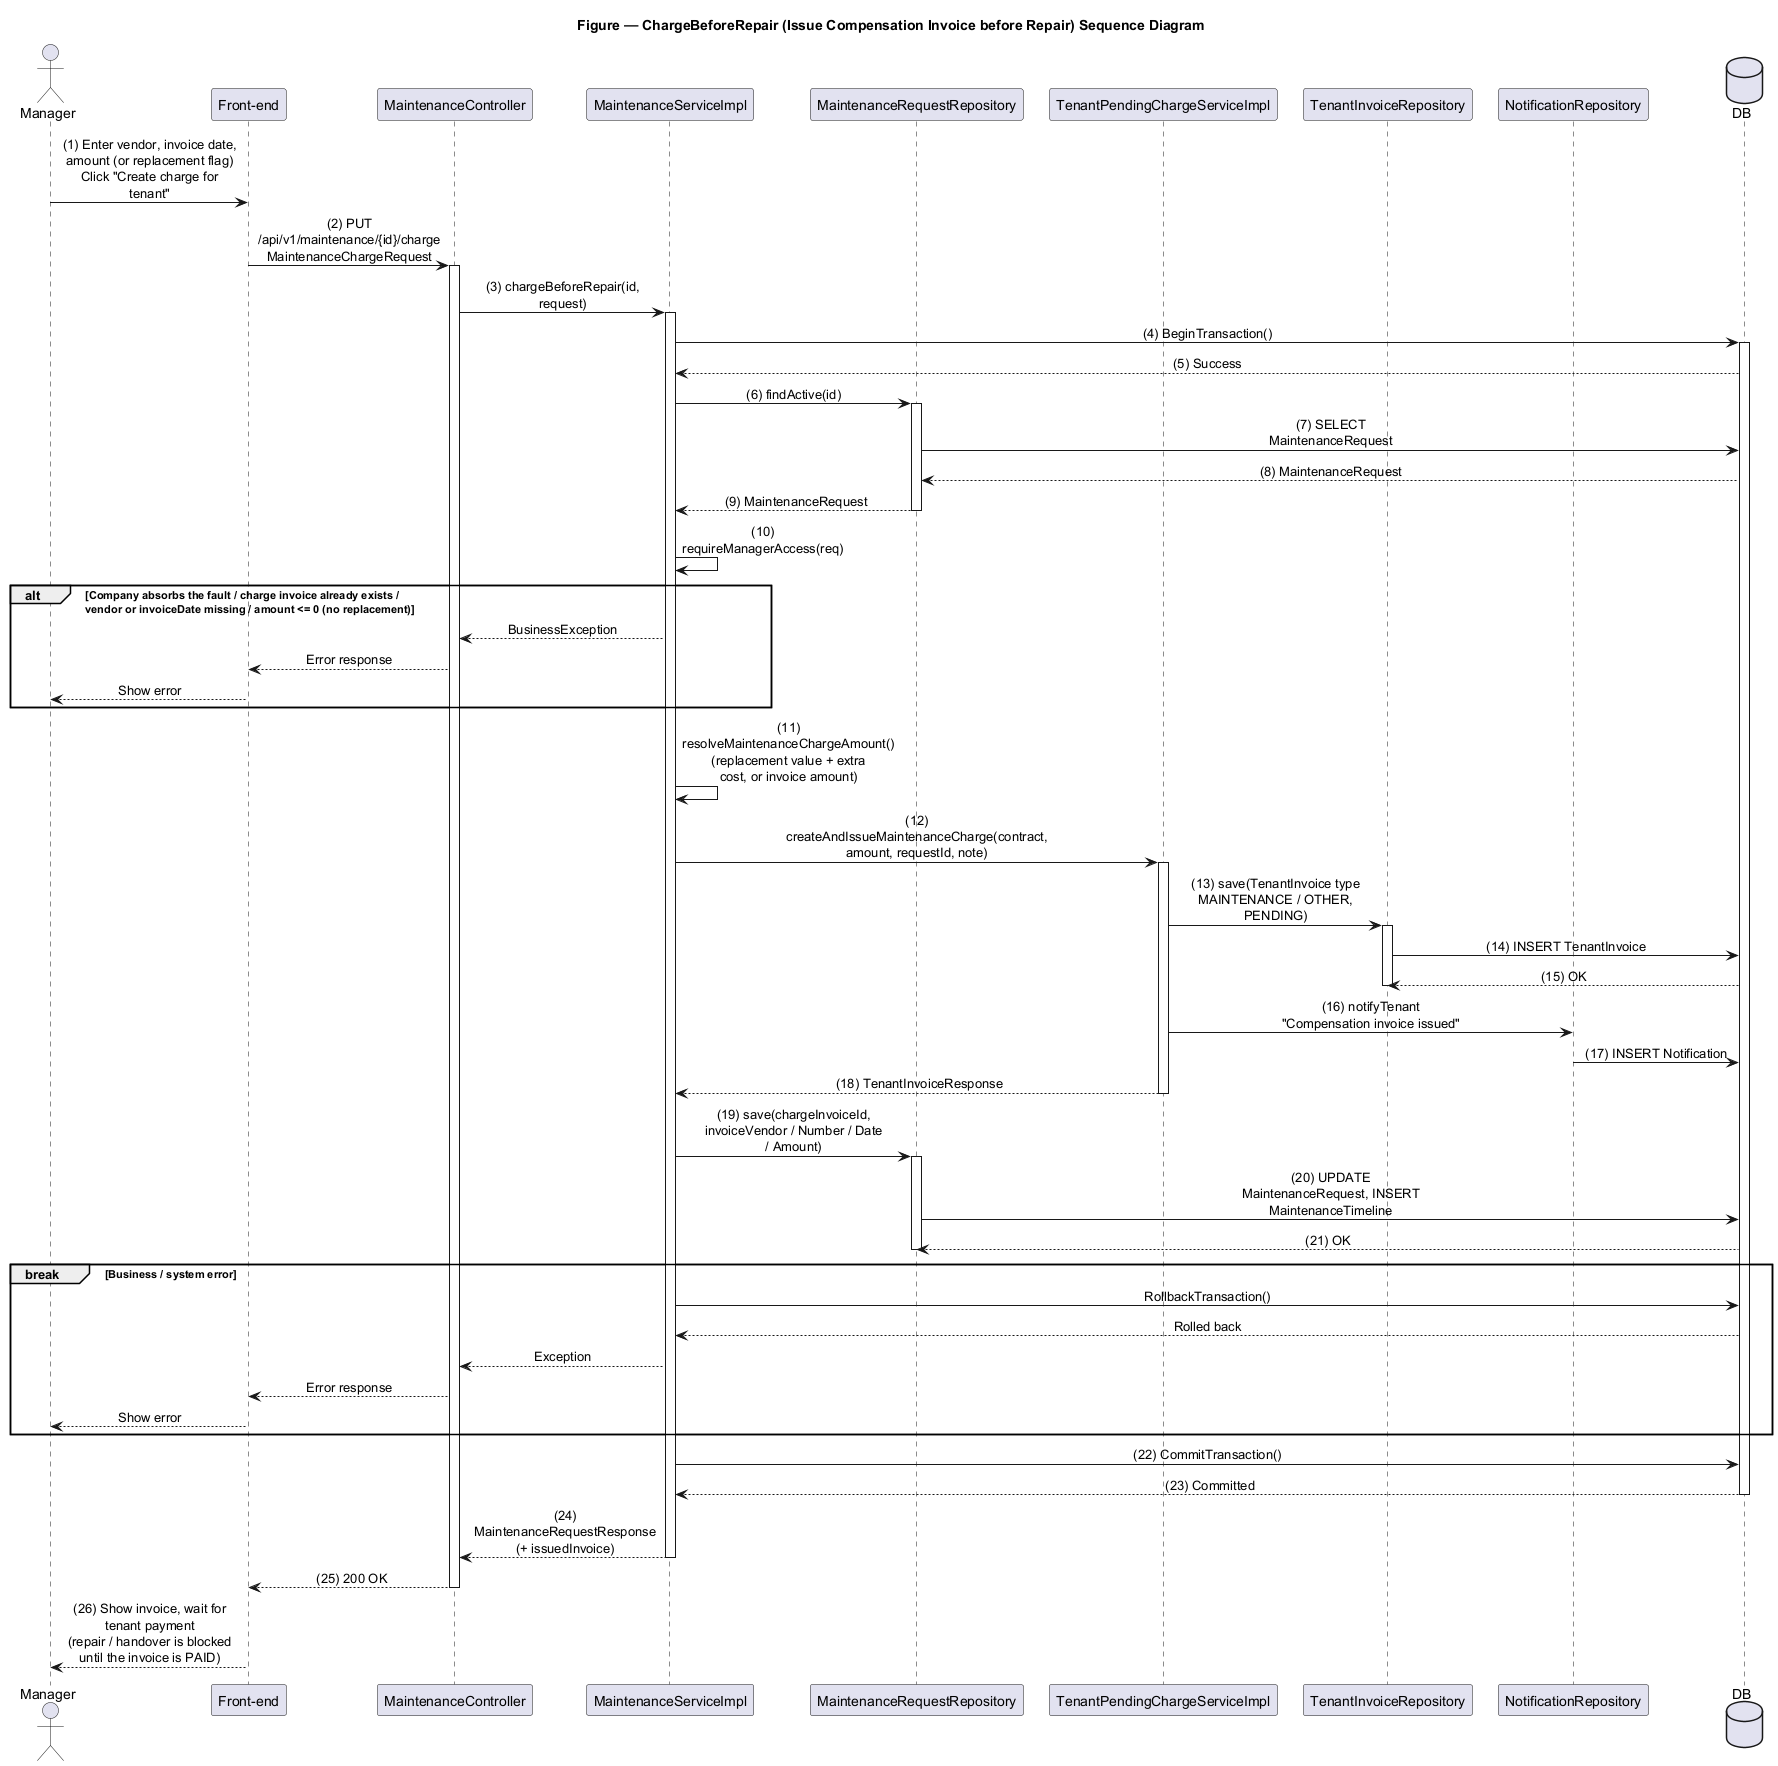

The diagram above was rendered by PlantUML. Its source (embedded in the PNG):
@startuml ChargeBeforeRepair
title Figure — ChargeBeforeRepair (Issue Compensation Invoice before Repair) Sequence Diagram

skinparam sequenceMessageAlign center
skinparam responseMessageBelowArrow true
skinparam maxMessageSize 180
skinparam ParticipantPadding 8
skinparam BoxPadding 6

actor Manager
participant "Front-end" as FE
participant "MaintenanceController" as C
participant "MaintenanceServiceImpl" as S
participant "MaintenanceRequestRepository" as MR
participant "TenantPendingChargeServiceImpl" as TPC
participant "TenantInvoiceRepository" as TIR
participant "NotificationRepository" as NR
database DB

Manager -> FE : (1) Enter vendor, invoice date, amount (or replacement flag)\nClick "Create charge for tenant"
FE -> C : (2) PUT /api/v1/maintenance/{id}/charge\nMaintenanceChargeRequest
activate C
C -> S : (3) chargeBeforeRepair(id, request)
activate S

S -> DB : (4) BeginTransaction()
activate DB
DB --> S : (5) Success

S -> MR : (6) findActive(id)
activate MR
MR -> DB : (7) SELECT MaintenanceRequest
DB --> MR : (8) MaintenanceRequest
MR --> S : (9) MaintenanceRequest
deactivate MR
S -> S : (10) requireManagerAccess(req)

alt Company absorbs the fault / charge invoice already exists /\nvendor or invoiceDate missing / amount <= 0 (no replacement)
  S --> C : BusinessException
  C --> FE : Error response
  FE --> Manager : Show error
end

S -> S : (11) resolveMaintenanceChargeAmount()\n(replacement value + extra cost, or invoice amount)

S -> TPC : (12) createAndIssueMaintenanceCharge(contract, amount, requestId, note)
activate TPC
TPC -> TIR : (13) save(TenantInvoice type MAINTENANCE / OTHER, PENDING)
activate TIR
TIR -> DB : (14) INSERT TenantInvoice
DB --> TIR : (15) OK
deactivate TIR
TPC -> NR : (16) notifyTenant "Compensation invoice issued"
NR -> DB : (17) INSERT Notification
TPC --> S : (18) TenantInvoiceResponse
deactivate TPC

S -> MR : (19) save(chargeInvoiceId, invoiceVendor / Number / Date / Amount)
activate MR
MR -> DB : (20) UPDATE MaintenanceRequest, INSERT MaintenanceTimeline
DB --> MR : (21) OK
deactivate MR

break Business / system error
  S -> DB : RollbackTransaction()
  DB --> S : Rolled back
  S --> C : Exception
  C --> FE : Error response
  FE --> Manager : Show error
end

S -> DB : (22) CommitTransaction()
DB --> S : (23) Committed
deactivate DB

S --> C : (24) MaintenanceRequestResponse (+ issuedInvoice)
deactivate S
C --> FE : (25) 200 OK
deactivate C
FE --> Manager : (26) Show invoice, wait for tenant payment\n(repair / handover is blocked until the invoice is PAID)

@enduml